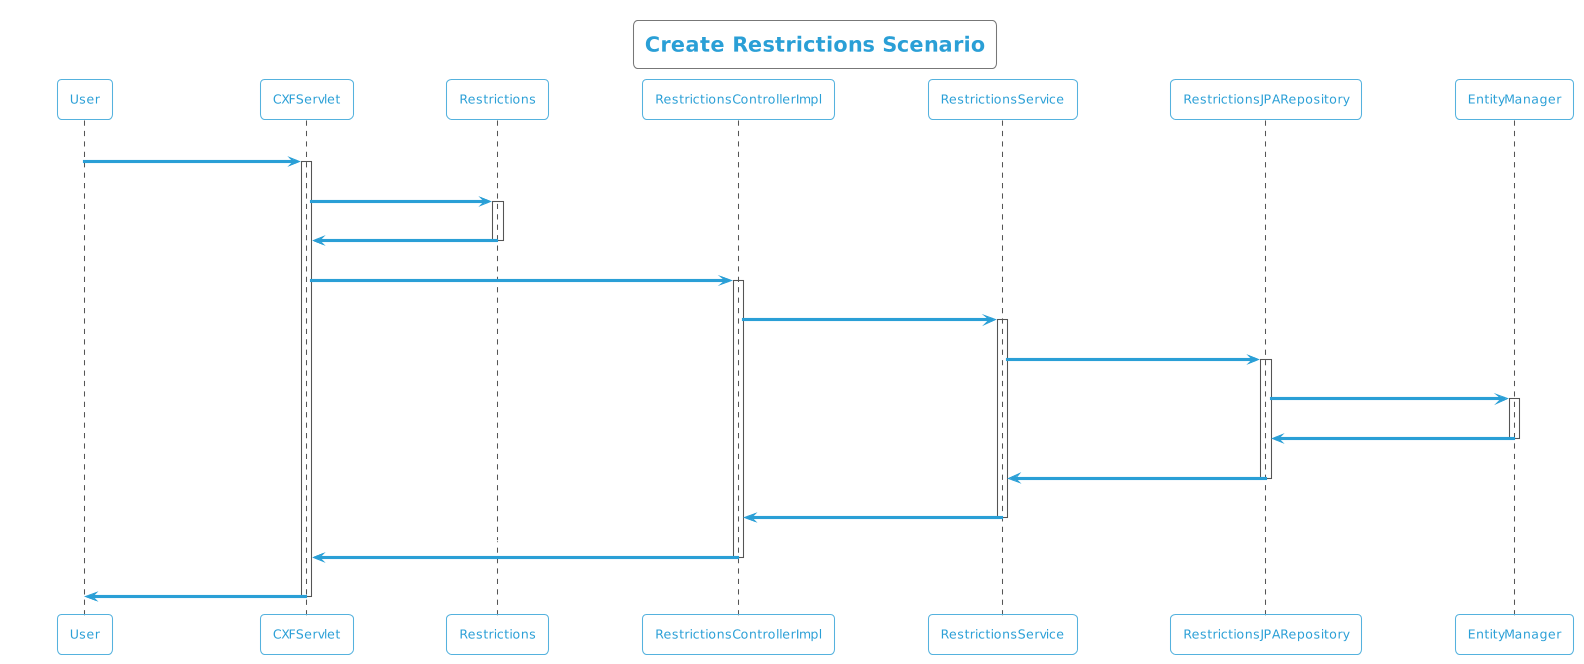

The diagram above was rendered by PlantUML. Its source (embedded in the PNG):
@startuml
!theme cyborg-outline
title Create Restrictions Scenario
participant User
User -> CXFServlet: POST, Restrictions
activate CXFServlet
CXFServlet -> Restrictions: << create >>
activate Restrictions
Restrictions -> CXFServlet: << instance >>
deactivate Restrictions
CXFServlet -> RestrictionsControllerImpl: create(:Restrictions)
activate RestrictionsControllerImpl
RestrictionsControllerImpl -> RestrictionsService: create(:Restrictions)
activate RestrictionsService
RestrictionsService -> RestrictionsJPARepository: create(:Restrictions)
activate RestrictionsJPARepository
RestrictionsJPARepository -> EntityManager: save(:Restrictions)
activate EntityManager
EntityManager -> RestrictionsJPARepository: << persisted Restrictions >>
deactivate EntityManager
RestrictionsJPARepository -> RestrictionsService: << persisted Restrictions >>
deactivate RestrictionsJPARepository
RestrictionsService -> RestrictionsControllerImpl: << persisted Restrictions >>
deactivate RestrictionsService
RestrictionsControllerImpl -> CXFServlet: << persisted Restrictions >>
deactivate RestrictionsControllerImpl
CXFServlet -> User: marshalled Restrictions XML
deactivate CXFServlet
@enduml